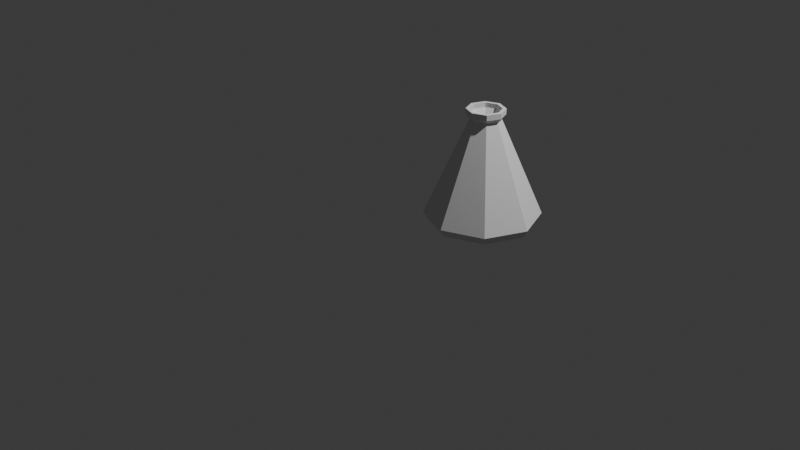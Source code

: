 # Source: Elner_kolb_LP.blend  (saved by Blender 4.5.90; exported with 4.5.12 LTS)
import bpy
from mathutils import Matrix  # noqa: F401  (used for matrix-valued properties, if any)

bpy.ops.wm.read_factory_settings(use_empty=True)
scene = bpy.context.scene
scene.name = 'Scene'

# ---- collections
col_collection = bpy.data.collections.new('Collection'); scene.collection.children.link(col_collection)

# ---- world
world_world = bpy.data.worlds.new('World'); scene.world = world_world
world_world.use_nodes = True; world_world.node_tree.nodes.clear()
_N = world_world.node_tree.nodes; _L = world_world.node_tree.links
n0 = _N.new('ShaderNodeOutputWorld'); n0.name = 'World Output'; n0.location = (200, 100)
n1 = _N.new('ShaderNodeBackground'); n1.name = 'Background'; n1.location = (-200, 100)
n1.inputs[0].default_value = (0.05088, 0.05088, 0.05088, 1.0)
_L.new(n1.outputs[0], n0.inputs[0])
n0.is_active_output = True
world_world.color = (0.05088, 0.05088, 0.05088)
world_world.sun_shadow_jitter_overblur = 0.0

# ---- cameras
cam_camera = bpy.data.cameras.new('Camera')
cam_camera.clip_end = 100.0
cam_camera.ortho_scale = 7.314

# ---- lights
light_light = bpy.data.lights.new('Light', 'POINT')
light_light.energy = 1000.0
light_light.shadow_soft_size = 0.1

# ---- meshes
me_cylinder = bpy.data.meshes.new('Cylinder')
me_cylinder.from_pydata([(2.828, 4.057, 5.16), (2.074, 3.811, 5.27), (3.535, 3.764, 5.16), (1.762, 3.057, 5.27), (3.828, 3.057, 5.16), (2.074, 2.303, 5.27), (3.535, 2.35, 5.16), (2.828, 1.991, 5.27), (2.828, 2.057, 5.16), (3.582, 2.303, 5.27), (2.121, 2.35, 5.16), (3.894, 3.057, 5.27), (1.828, 3.057, 5.16), (3.582, 3.811, 5.27), (2.121, 3.764, 5.16), (2.828, 4.123, 5.27), (2.666, 3.219, 7.191), (2.599, 3.057, 7.191), (2.666, 2.895, 7.191), (2.828, 2.828, 7.191), (2.99, 2.895, 7.191), (3.057, 3.057, 7.191), (2.99, 3.219, 7.191), (2.828, 3.286, 7.191), (2.611, 3.274, 7.291), (2.521, 3.057, 7.291), (2.611, 2.84, 7.291), (2.828, 2.75, 7.291), (3.045, 2.84, 7.291), (3.135, 3.057, 7.291), (3.045, 3.274, 7.291), (2.828, 3.364, 7.291), (2.611, 3.274, 7.382), (2.521, 3.057, 7.382), (2.611, 2.84, 7.382), (2.828, 2.75, 7.382), (3.045, 2.84, 7.382), (3.135, 3.057, 7.382), (3.045, 3.274, 7.382), (2.828, 3.364, 7.382)], [], [(4, 6, 9, 11), (14, 0, 15, 1), (8, 10, 5, 7), (2, 4, 11, 13), (12, 14, 1, 3), (6, 8, 7, 9), (10, 12, 3, 5), (15, 13, 22, 23), (0, 2, 13, 15), (0, 14, 12, 10, 8, 6, 4, 2), (22, 21, 29, 30), (9, 7, 19, 20), (7, 5, 18, 19), (1, 15, 23, 16), (13, 11, 21, 22), (11, 9, 20, 21), (5, 3, 17, 18), (3, 1, 16, 17), (27, 26, 34, 35), (20, 19, 27, 28), (18, 17, 25, 26), (16, 23, 31, 24), (23, 22, 30, 31), (21, 20, 28, 29), (19, 18, 26, 27), (17, 16, 24, 25), (25, 24, 32, 33), (30, 29, 37, 38), (28, 27, 35, 36), (26, 25, 33, 34), (24, 31, 39, 32), (31, 30, 38, 39), (29, 28, 36, 37)])
_uv = me_cylinder.uv_layers.new(name='UVMap')
_uv.uv.foreach_set('vector', [0.99, 0.25, 0.9197, 0.08029, 0.9197, 0.08029, 0.99, 0.25, 0.5803, 0.4197, 0.75, 0.49, 0.75, 0.49, 0.5803, 0.4197, 0.75, 0.01, 0.5803, 0.08029, 0.5803, 0.08029, 0.75, 0.01, 0.9197, 0.4197, 0.99, 0.25, 0.99, 0.25, 0.9197, 0.4197, 0.51, 0.25, 0.5803, 0.4197, 0.5803, 0.4197, 0.51, 0.25, 0.9197, 0.08029, 0.75, 0.01, 0.75, 0.01, 0.9197, 0.08029, 0.5803, 0.08029, 0.51, 0.25, 0.51, 0.25, 0.5803, 0.08029, 0.75, 0.49, 0.9197, 0.4197, 0.9197, 0.4197, 0.75, 0.49, 0.75, 0.49, 0.9197, 0.4197, 0.9197, 0.4197, 0.75, 0.49, 0.75, 0.49, 0.5803, 0.4197, 0.51, 0.25, 0.5803, 0.08029, 0.75, 0.01, 0.9197, 0.08029, 0.99, 0.25, 0.9197, 0.4197, 0.9197, 0.4197, 0.99, 0.25, 0.99, 0.25, 0.9197, 0.4197, 0.9197, 0.08029, 0.75, 0.01, 0.75, 0.01, 0.9197, 0.08029, 0.75, 0.01, 0.5803, 0.08029, 0.5803, 0.08029, 0.75, 0.01, 0.5803, 0.4197, 0.75, 0.49, 0.75, 0.49, 0.5803, 0.4197, 0.9197, 0.4197, 0.99, 0.25, 0.99, 0.25, 0.9197, 0.4197, 0.99, 0.25, 0.9197, 0.08029, 0.9197, 0.08029, 0.99, 0.25, 0.5803, 0.08029, 0.51, 0.25, 0.51, 0.25, 0.5803, 0.08029, 0.51, 0.25, 0.5803, 0.4197, 0.5803, 0.4197, 0.51, 0.25, 0.75, 0.01, 0.5803, 0.08029, 0.5803, 0.08029, 0.75, 0.01, 0.9197, 0.08029, 0.75, 0.01, 0.75, 0.01, 0.9197, 0.08029, 0.5803, 0.08029, 0.51, 0.25, 0.51, 0.25, 0.5803, 0.08029, 0.5803, 0.4197, 0.75, 0.49, 0.75, 0.49, 0.5803, 0.4197, 0.75, 0.49, 0.9197, 0.4197, 0.9197, 0.4197, 0.75, 0.49, 0.99, 0.25, 0.9197, 0.08029, 0.9197, 0.08029, 0.99, 0.25, 0.75, 0.01, 0.5803, 0.08029, 0.5803, 0.08029, 0.75, 0.01, 0.51, 0.25, 0.5803, 0.4197, 0.5803, 0.4197, 0.51, 0.25, 0.51, 0.25, 0.5803, 0.4197, 0.5803, 0.4197, 0.51, 0.25, 0.9197, 0.4197, 0.99, 0.25, 0.99, 0.25, 0.9197, 0.4197, 0.9197, 0.08029, 0.75, 0.01, 0.75, 0.01, 0.9197, 0.08029, 0.5803, 0.08029, 0.51, 0.25, 0.51, 0.25, 0.5803, 0.08029, 0.5803, 0.4197, 0.75, 0.49, 0.75, 0.49, 0.5803, 0.4197, 0.75, 0.49, 0.9197, 0.4197, 0.9197, 0.4197, 0.75, 0.49, 0.99, 0.25, 0.9197, 0.08029, 0.9197, 0.08029, 0.99, 0.25])
me_cylinder.update()

# ---- objects
ob_light = bpy.data.objects.new('Light', light_light)
ob_camera = bpy.data.objects.new('Camera', cam_camera)
ob_cylinder = bpy.data.objects.new('Cylinder', me_cylinder)

# ---- transforms, parenting, visibility, modifiers, constraints
ob_light.location = (4.076, 1.005, 5.904)
ob_light.rotation_euler = (0.6503, 0.05522, 1.866)
ob_light.lock_rotations_4d = False
ob_light.empty_display_type = 'ARROWS'
ob_light.color = (0.0, 0.0, 0.0, 0.0)
ob_light.lineart.crease_threshold = 0.0
ob_camera.location = (7.359, -6.926, 4.958)
ob_camera.rotation_euler = (1.109, 0.0, 0.8149)
ob_camera.lock_rotations_4d = False
ob_camera.empty_display_type = 'ARROWS'
ob_camera.color = (0.0, 0.0, 0.0, 0.0)
ob_camera.display_type = 'WIRE'
ob_camera.lineart.crease_threshold = 0.0
ob_cylinder.location = (-4.111e-16, -1.65, -1.851)
ob_cylinder.scale = (0.4679, 0.4679, 0.4679)
_m = ob_cylinder.modifiers.new('Solidify', 'SOLIDIFY')
_m.thickness = 0.07

# ---- collection membership
col_collection.objects.link(ob_light)
col_collection.objects.link(ob_camera)
col_collection.objects.link(ob_cylinder)

# ---- scene / render settings (as saved in the file)
scene.camera = ob_camera
scene.frame_start = 1; scene.frame_end = 250; scene.frame_set(1)
scene.render.engine = 'BLENDER_EEVEE_NEXT'
bpy.context.view_layer.update()
